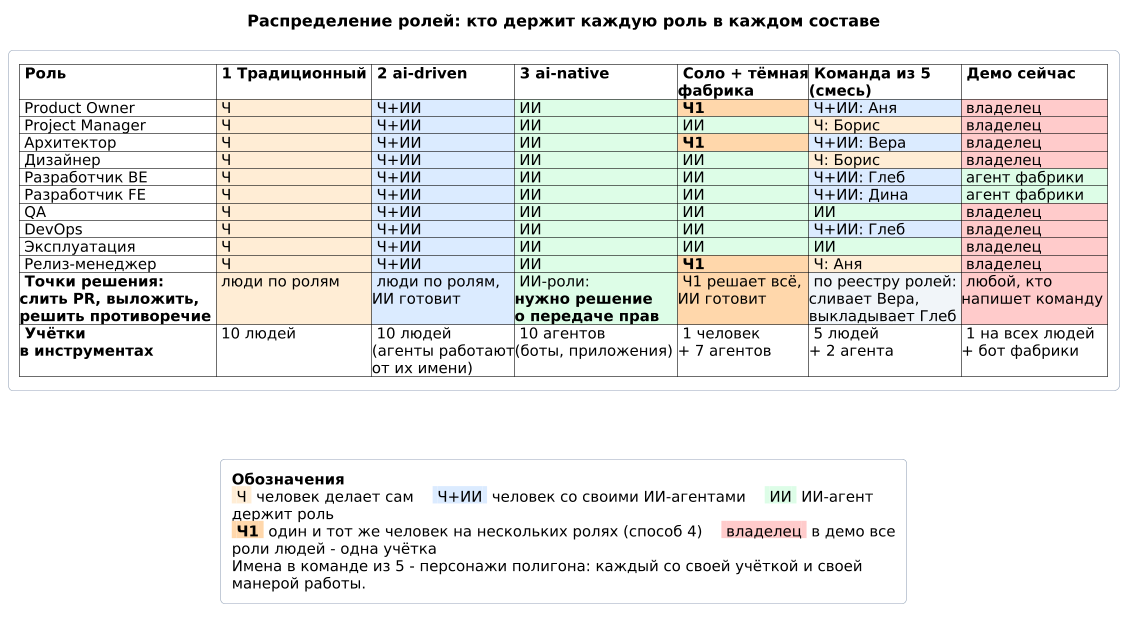

The diagram above was rendered by PlantUML. Its source (embedded in the PNG):
@startuml roles-compositions
!include ../../demo/diagrams/common-uml.puml

title Распределение ролей: кто держит каждую роль в каждом составе

skinparam rectangle {
  RoundCorner 8
  BorderColor #94A3B8
  BackgroundColor #FFFFFF
}
hide stereotype
skinparam wrapWidth 600

rectangle matrix [
|= Роль |= 1 Традиционный |= 2 ai-driven |= 3 ai-native |= Соло + тёмная\nфабрика |= Команда из 5\n(смесь) |= Демо сейчас |
| Product Owner |<#FFEDD5> Ч |<#DBEAFE> Ч+ИИ |<#DCFCE7> ИИ |<#FED7AA> **Ч1** |<#DBEAFE> Ч+ИИ: Аня |<#FECACA> владелец |
| Project Manager |<#FFEDD5> Ч |<#DBEAFE> Ч+ИИ |<#DCFCE7> ИИ |<#DCFCE7> ИИ |<#FFEDD5> Ч: Борис |<#FECACA> владелец |
| Архитектор |<#FFEDD5> Ч |<#DBEAFE> Ч+ИИ |<#DCFCE7> ИИ |<#FED7AA> **Ч1** |<#DBEAFE> Ч+ИИ: Вера |<#FECACA> владелец |
| Дизайнер |<#FFEDD5> Ч |<#DBEAFE> Ч+ИИ |<#DCFCE7> ИИ |<#DCFCE7> ИИ |<#FFEDD5> Ч: Борис |<#FECACA> владелец |
| Разработчик BE |<#FFEDD5> Ч |<#DBEAFE> Ч+ИИ |<#DCFCE7> ИИ |<#DCFCE7> ИИ |<#DBEAFE> Ч+ИИ: Глеб |<#DCFCE7> агент фабрики |
| Разработчик FE |<#FFEDD5> Ч |<#DBEAFE> Ч+ИИ |<#DCFCE7> ИИ |<#DCFCE7> ИИ |<#DBEAFE> Ч+ИИ: Дина |<#DCFCE7> агент фабрики |
| QA |<#FFEDD5> Ч |<#DBEAFE> Ч+ИИ |<#DCFCE7> ИИ |<#DCFCE7> ИИ |<#DCFCE7> ИИ |<#FECACA> владелец |
| DevOps |<#FFEDD5> Ч |<#DBEAFE> Ч+ИИ |<#DCFCE7> ИИ |<#DCFCE7> ИИ |<#DBEAFE> Ч+ИИ: Глеб |<#FECACA> владелец |
| Эксплуатация |<#FFEDD5> Ч |<#DBEAFE> Ч+ИИ |<#DCFCE7> ИИ |<#DCFCE7> ИИ |<#DCFCE7> ИИ |<#FECACA> владелец |
| Релиз-менеджер |<#FFEDD5> Ч |<#DBEAFE> Ч+ИИ |<#DCFCE7> ИИ |<#FED7AA> **Ч1** |<#FFEDD5> Ч: Аня |<#FECACA> владелец |
|= Точки решения:\nслить PR, выложить,\nрешить противоречие |<#FFEDD5> люди по ролям |<#DBEAFE> люди по ролям,\nИИ готовит |<#DCFCE7> ИИ-роли:\n**нужно решение**\n**о передаче прав** |<#FED7AA> Ч1 решает всё,\nИИ готовит |<#F1F5F9> по реестру ролей:\nсливает Вера,\nвыкладывает Глеб |<#FECACA> любой, кто\nнапишет команду |
|= Учётки\nв инструментах | 10 людей | 10 людей\n(агенты работают\nот их имени) | 10 агентов\n(боты, приложения) | 1 человек\n+ 7 агентов | 5 людей\n+ 2 агента | 1 на всех людей\n+ бот фабрики |
]

rectangle legend [
**Обозначения**
<back:#FFEDD5> Ч </back> человек делает сам    <back:#DBEAFE> Ч+ИИ </back> человек со своими ИИ-агентами    <back:#DCFCE7> ИИ </back> ИИ-агент держит роль
<back:#FED7AA> **Ч1** </back> один и тот же человек на нескольких ролях (способ 4)    <back:#FECACA> владелец </back> в демо все роли людей - одна учётка
Имена в команде из 5 - персонажи полигона: каждый со своей учёткой и своей манерой работы.
]

matrix -[hidden]down- legend
@enduml